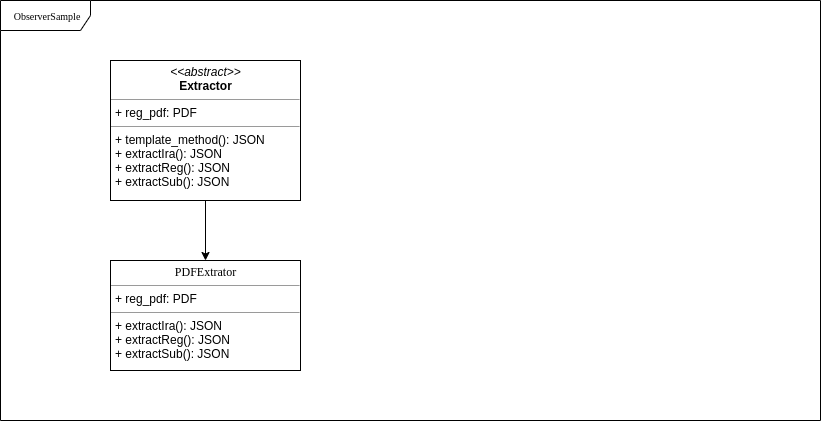

The diagram above was exported from draw.io. Its source (the exported page's mxGraphModel, read from the mxfile embedded in the PNG):
<mxGraphModel dx="712" dy="318" grid="1" gridSize="10" guides="1" tooltips="1" connect="1" arrows="1" fold="1" page="1" pageScale="1" pageWidth="850" pageHeight="1100" background="#ffffff" math="0" shadow="0">
  <root>
    <mxCell id="0" />
    <mxCell id="1" parent="0" />
    <mxCell id="17acba5748e5396b-1" value="ObserverSample" style="shape=umlFrame;whiteSpace=wrap;html=1;rounded=0;shadow=0;comic=0;labelBackgroundColor=none;strokeColor=#000000;strokeWidth=1;fillColor=#ffffff;fontFamily=Verdana;fontSize=10;fontColor=#000000;align=center;width=90;height=30;" parent="1" vertex="1">
      <mxGeometry x="20" width="820" height="420" as="geometry" />
    </mxCell>
    <mxCell id="iakjDtE6u1iN2Kx8L8j6-1" value="&lt;p style=&quot;margin: 0px ; margin-top: 4px ; text-align: center&quot;&gt;&lt;span style=&quot;font-family: &amp;#34;verdana&amp;#34;&quot;&gt;PDFExtrator&lt;/span&gt;&lt;br&gt;&lt;/p&gt;&lt;hr size=&quot;1&quot;&gt;&lt;p style=&quot;margin: 0px ; margin-left: 4px&quot;&gt;&lt;span style=&quot;white-space: normal&quot;&gt;+ reg_pdf: PDF&lt;/span&gt;&lt;br&gt;&lt;/p&gt;&lt;hr size=&quot;1&quot;&gt;&lt;p style=&quot;margin: 0px 0px 0px 4px&quot;&gt;+&amp;nbsp;extractIra(): JSON&lt;/p&gt;&lt;p style=&quot;margin: 0px 0px 0px 4px&quot;&gt;+&amp;nbsp;extractReg(): JSON&lt;/p&gt;&lt;p style=&quot;margin: 0px 0px 0px 4px&quot;&gt;+&amp;nbsp;extractSub(): JSON&lt;/p&gt;" style="verticalAlign=top;align=left;overflow=fill;fontSize=12;fontFamily=Helvetica;html=1;rounded=0;shadow=0;comic=0;labelBackgroundColor=none;strokeColor=#000000;strokeWidth=1;fillColor=#ffffff;" parent="1" vertex="1">
      <mxGeometry x="130" y="260" width="190" height="110" as="geometry" />
    </mxCell>
    <mxCell id="OZE2KiMwV5qsic_V4Pwf-4" value="" style="edgeStyle=orthogonalEdgeStyle;rounded=0;orthogonalLoop=1;jettySize=auto;html=1;" parent="1" source="OZE2KiMwV5qsic_V4Pwf-3" target="iakjDtE6u1iN2Kx8L8j6-1" edge="1">
      <mxGeometry relative="1" as="geometry" />
    </mxCell>
    <mxCell id="OZE2KiMwV5qsic_V4Pwf-3" value="&lt;p style=&quot;margin: 4px 0px 0px ; text-align: center&quot;&gt;&lt;i&gt;&amp;lt;&amp;lt;abstract&amp;gt;&amp;gt;&lt;/i&gt;&lt;br&gt;&lt;b&gt;Extractor&lt;/b&gt;&lt;/p&gt;&lt;hr size=&quot;1&quot;&gt;&lt;p style=&quot;margin: 0px ; margin-left: 4px&quot;&gt;&lt;span style=&quot;white-space: normal&quot;&gt;+ reg_pdf: PDF&lt;/span&gt;&lt;br&gt;&lt;/p&gt;&lt;hr size=&quot;1&quot;&gt;&lt;p style=&quot;margin: 0px ; margin-left: 4px&quot;&gt;+ template_method(): JSON&lt;br&gt;&lt;/p&gt;&lt;p style=&quot;margin: 0px ; margin-left: 4px&quot;&gt;+&amp;nbsp;extractIra(): JSON&lt;/p&gt;&lt;p style=&quot;margin: 0px ; margin-left: 4px&quot;&gt;+&amp;nbsp;extractReg(): JSON&lt;/p&gt;&lt;p style=&quot;margin: 0px ; margin-left: 4px&quot;&gt;+&amp;nbsp;extractSub(): JSON&lt;/p&gt;" style="verticalAlign=top;align=left;overflow=fill;fontSize=12;fontFamily=Helvetica;html=1;rounded=0;shadow=0;comic=0;labelBackgroundColor=none;strokeColor=#000000;strokeWidth=1;fillColor=#ffffff;" parent="1" vertex="1">
      <mxGeometry x="130" y="60" width="190" height="140" as="geometry" />
    </mxCell>
  </root>
</mxGraphModel>